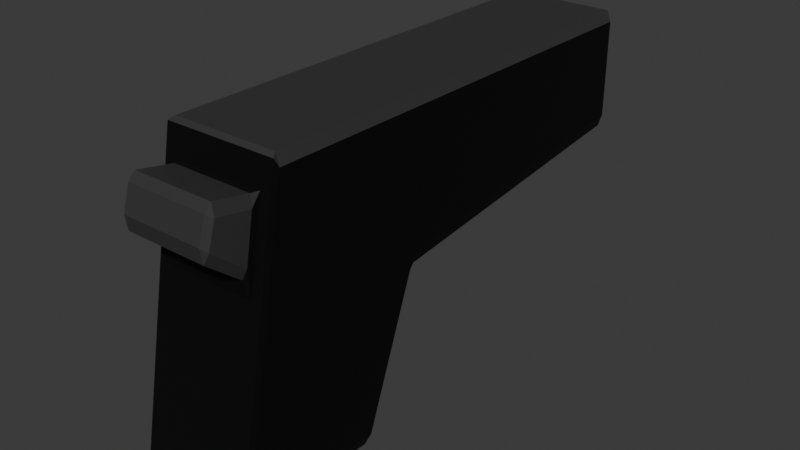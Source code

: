 # Source: Gun.blend  (saved by Blender 4.3.34; exported with 4.5.12 LTS)
import bpy
from mathutils import Matrix  # noqa: F401  (used for matrix-valued properties, if any)

bpy.ops.wm.read_factory_settings(use_empty=True)
scene = bpy.context.scene
scene.name = 'Scene'

# ---- collections
col_collection = bpy.data.collections.new('Collection'); scene.collection.children.link(col_collection)

# ---- materials (node trees are filled in below, after node groups)
mat_pistolblack = bpy.data.materials.new('PistolBlack')
mat_pistolgray = bpy.data.materials.new('PistolGray')

# ---- material node trees
mat_pistolblack.use_nodes = True; mat_pistolblack.node_tree.nodes.clear()
_N = mat_pistolblack.node_tree.nodes; _L = mat_pistolblack.node_tree.links
n0 = _N.new('ShaderNodeBsdfPrincipled'); n0.name = 'Principled BSDF'; n0.location = (10, 300)
n0.inputs[0].default_value = (0.005239, 0.005239, 0.005239, 1.0)
n0.inputs[2].default_value = 0.4606
n0.inputs[13].default_value = 0.1457
n0.inputs[20].default_value = 0.0
n0.inputs[27].default_value = (0.03533, 0.03804, 0.03274, 1.0)
n1 = _N.new('ShaderNodeOutputMaterial'); n1.name = 'Material Output'; n1.location = (300, 300)
_L.new(n0.outputs[0], n1.inputs[0])
n1.is_active_output = True
mat_pistolgray.use_nodes = True; mat_pistolgray.node_tree.nodes.clear()
_N = mat_pistolgray.node_tree.nodes; _L = mat_pistolgray.node_tree.links
n0 = _N.new('ShaderNodeBsdfPrincipled'); n0.name = 'Principled BSDF'; n0.location = (10, 300)
n0.inputs[0].default_value = (0.04245, 0.04245, 0.04245, 1.0)
n0.inputs[13].default_value = 0.1693
n0.inputs[27].default_value = (0.0, 0.0, 0.0, 1.0)
n0.inputs[28].default_value = 0.09
n1 = _N.new('ShaderNodeOutputMaterial'); n1.name = 'Material Output'; n1.location = (300, 300)
_L.new(n0.outputs[0], n1.inputs[0])
n1.is_active_output = True

# ---- world
world_world = bpy.data.worlds.new('World'); scene.world = world_world
world_world.use_nodes = True; world_world.node_tree.nodes.clear()
_N = world_world.node_tree.nodes; _L = world_world.node_tree.links
n0 = _N.new('ShaderNodeOutputWorld'); n0.name = 'World Output'; n0.location = (300, 300)
n1 = _N.new('ShaderNodeBackground'); n1.name = 'Background'; n1.location = (10, 300)
n1.inputs[0].default_value = (0.05088, 0.05088, 0.05088, 1.0)
_L.new(n1.outputs[0], n0.inputs[0])
n0.is_active_output = True
world_world.color = (0.05088, 0.05088, 0.05088)
world_world.sun_shadow_jitter_overblur = 0.0

# ---- meshes
me_cube_001 = bpy.data.meshes.new('Cube.001')
me_cube_001.from_pydata([(-0.7822, -1.282, 0.4424), (-0.7963, -1.274, 0.2627), (-0.7115, -1.306, 0.3759), (-0.7822, -1.174, 0.7339), (-0.7115, -1.139, 0.8016), (-0.8002, -1.07, 0.8127), (-0.9293, 0.2016, -1.0), (-1.0, 0.2472, -0.9293), (-0.9293, 0.291, -0.9551), (-0.9293, 1.0, 1.0), (-1.0, 1.0, 0.9293), (0.7822, -1.282, 0.4424), (0.7115, -1.306, 0.3759), (0.7963, -1.274, 0.2627), (0.7822, -1.174, 0.7339), (0.8002, -1.07, 0.8127), (0.7115, -1.139, 0.8016), (0.9293, 0.2016, -1.0), (0.9293, 0.291, -0.9551), (1.0, 0.2472, -0.9293), (1.0, 1.0, 0.9293), (0.9293, 1.0, 1.0), (0.9293, 0.967, -0.04794), (0.9293, 1.055, -0.0005882), (1.0, 1.0, 0.07967), (-0.9293, 0.967, -0.04794), (-1.0, 1.0, 0.07967), (-0.9293, 1.055, -0.0005882), (-0.9293, 4.929, 1.0), (-0.9293, 5.0, 0.9293), (-1.0, 4.929, 0.9293), (0.9293, 4.929, 1.0), (1.0, 4.929, 0.9293), (0.9293, 5.0, 0.9293), (1.0, 4.929, 0.2997), (0.9293, 4.931, 0.2169), (0.9293, 5.0, 0.2896), (-1.0, 4.929, 0.2997), (-0.9293, 5.0, 0.2896), (-0.9293, 4.931, 0.2169), (-0.9293, -1.655, -1.0), (-0.9834, -1.704, -0.8973), (-1.0, -1.641, -0.9293), (-0.9798, -1.007, 0.9811), (-0.9293, -0.9391, 1.0), (-1.0, -0.9508, 0.9293), (0.9293, -0.9391, 1.0), (0.9798, -1.007, 0.9811), (1.0, -0.9508, 0.9293), (0.9293, -1.655, -1.0), (1.0, -1.641, -0.9293), (0.9834, -1.704, -0.8973), (-0.7822, -1.719, 0.614), (-0.7115, -1.75, 0.5505), (-0.7115, -1.782, 0.6453), (-0.7822, -1.62, 0.7753), (-0.7115, -1.688, 0.7995), (-0.7115, -1.599, 0.8443), (0.7822, -1.62, 0.7753), (0.7115, -1.599, 0.8443), (0.7115, -1.688, 0.7995), (0.7822, -1.719, 0.614), (0.7115, -1.782, 0.6453), (0.7115, -1.75, 0.5505), (-4.591e-09, 5.095, 0.7397), (-4.591e-09, 4.834, 0.7397), (0.06777, 5.095, 0.7372), (0.06777, 4.834, 0.7372), (0.1329, 5.095, 0.7298), (0.1329, 4.834, 0.7298), (0.193, 5.095, 0.7178), (0.193, 4.834, 0.7178), (0.2456, 5.095, 0.7016), (0.2456, 4.834, 0.7016), (0.2888, 5.095, 0.6818), (0.2888, 4.834, 0.6818), (0.3209, 5.095, 0.6593), (0.3209, 4.834, 0.6593), (0.3407, 5.095, 0.6349), (0.3407, 4.834, 0.6349), (0.3474, 5.095, 0.6094), (0.3474, 4.834, 0.6094), (0.3407, 5.095, 0.584), (0.3407, 4.834, 0.584), (0.3209, 5.095, 0.5596), (0.3209, 4.834, 0.5596), (0.2888, 5.095, 0.5371), (0.2888, 4.834, 0.5371), (0.2456, 5.095, 0.5173), (0.2456, 4.834, 0.5173), (0.193, 5.095, 0.5011), (0.193, 4.834, 0.5011), (0.1329, 5.095, 0.4891), (0.1329, 4.834, 0.4891), (0.06777, 5.095, 0.4817), (0.06777, 4.834, 0.4817), (-4.591e-09, 5.095, 0.4792), (-4.591e-09, 4.834, 0.4792), (-0.06777, 5.095, 0.4817), (-0.06777, 4.834, 0.4817), (-0.1329, 5.095, 0.4891), (-0.1329, 4.834, 0.4891), (-0.193, 5.095, 0.5011), (-0.193, 4.834, 0.5011), (-0.2456, 5.095, 0.5173), (-0.2456, 4.834, 0.5173), (-0.2888, 5.095, 0.5371), (-0.2888, 4.834, 0.5371), (-0.3209, 5.095, 0.5596), (-0.3209, 4.834, 0.5596), (-0.3407, 5.095, 0.584), (-0.3407, 4.834, 0.584), (-0.3474, 5.095, 0.6094), (-0.3474, 4.834, 0.6094), (-0.3407, 5.095, 0.6349), (-0.3407, 4.834, 0.6349), (-0.3209, 5.095, 0.6593), (-0.3209, 4.834, 0.6593), (-0.2888, 5.095, 0.6818), (-0.2888, 4.834, 0.6818), (-0.2456, 5.095, 0.7016), (-0.2456, 4.834, 0.7016), (-0.193, 5.095, 0.7178), (-0.193, 4.834, 0.7178), (-0.1329, 5.095, 0.7298), (-0.1329, 4.834, 0.7298), (-0.06777, 5.095, 0.7372), (-0.06777, 4.834, 0.7372), (-4.591e-09, 5.095, 0.7397), (0.06777, 5.095, 0.7372), (0.1329, 5.095, 0.7298), (0.193, 5.095, 0.7178), (0.2456, 5.095, 0.7016), (0.2888, 5.095, 0.6818), (0.3209, 5.095, 0.6593), (0.3407, 5.095, 0.6349), (0.3474, 5.095, 0.6094), (0.3407, 5.095, 0.584), (0.3209, 5.095, 0.5596), (0.2888, 5.095, 0.5371), (0.2456, 5.095, 0.5173), (0.193, 5.095, 0.5011), (0.1329, 5.095, 0.4891), (0.06777, 5.095, 0.4817), (-4.591e-09, 5.095, 0.4792), (-0.06777, 5.095, 0.4817), (-0.1329, 5.095, 0.4891), (-0.193, 5.095, 0.5011), (-0.2456, 5.095, 0.5173), (-0.2888, 5.095, 0.5371), (-0.3209, 5.095, 0.5596), (-0.3407, 5.095, 0.584), (-0.3474, 5.095, 0.6094), (-0.3407, 5.095, 0.6349), (-0.3209, 5.095, 0.6593), (-0.2888, 5.095, 0.6818), (-0.2456, 5.095, 0.7016), (-0.193, 5.095, 0.7178), (-0.1329, 5.095, 0.7298), (-0.06777, 5.095, 0.7372), (-5.274e-09, 5.095, 0.6773), (0.03528, 5.095, 0.6759), (0.0692, 5.095, 0.6721), (0.1005, 5.095, 0.6658), (0.1279, 5.095, 0.6574), (0.1503, 5.095, 0.6471), (0.1671, 5.095, 0.6354), (0.1773, 5.095, 0.6227), (0.1808, 5.095, 0.6094), (0.1773, 5.095, 0.5962), (0.1671, 5.095, 0.5835), (0.1503, 5.095, 0.5718), (0.1279, 5.095, 0.5615), (0.1005, 5.095, 0.5531), (0.0692, 5.095, 0.5468), (0.03528, 5.095, 0.5429), (-5.274e-09, 5.095, 0.5416), (-0.03528, 5.095, 0.5429), (-0.0692, 5.095, 0.5468), (-0.1005, 5.095, 0.5531), (-0.1279, 5.095, 0.5615), (-0.1503, 5.095, 0.5718), (-0.1671, 5.095, 0.5835), (-0.1773, 5.095, 0.5962), (-0.1808, 5.095, 0.6094), (-0.1773, 5.095, 0.6227), (-0.1671, 5.095, 0.6354), (-0.1503, 5.095, 0.6471), (-0.1279, 5.095, 0.6574), (-0.1005, 5.095, 0.6658), (-0.0692, 5.095, 0.6721), (-0.03528, 5.095, 0.6759)], [], [(8, 25, 22, 18), (21, 9, 44, 46), (20, 24, 34, 32), (13, 1, 41, 51), (42, 45, 10, 26, 7), (9, 21, 31, 28), (62, 60, 56, 54), (11, 14, 58, 61), (26, 10, 30, 37), (36, 38, 29, 33), (23, 27, 39, 35), (2, 12, 63, 53), (19, 24, 20, 48, 50), (16, 4, 57, 59), (6, 17, 49, 40), (1, 5, 43, 41), (5, 15, 47, 43), (15, 13, 51, 47), (0, 1, 2), (3, 4, 5), (6, 7, 8), (11, 12, 13), (14, 15, 16), (17, 18, 19), (22, 23, 24), (25, 26, 27), (28, 29, 30), (31, 32, 33), (34, 35, 36), (37, 38, 39), (40, 41, 42), (43, 44, 45), (46, 47, 48), (49, 50, 51), (52, 53, 54), (55, 56, 57), (58, 59, 60), (61, 62, 63), (6, 40, 42, 7), (41, 43, 45, 42), (44, 9, 10, 45), (25, 8, 7, 26), (17, 6, 8, 18), (24, 19, 18, 22), (49, 17, 19, 50), (21, 46, 48, 20), (47, 51, 50, 48), (40, 49, 51, 41), (46, 44, 43, 47), (22, 25, 27, 23), (28, 31, 33, 29), (32, 34, 36, 33), (29, 38, 37, 30), (35, 39, 38, 36), (9, 28, 30, 10), (39, 27, 26, 37), (20, 32, 31, 21), (34, 24, 23, 35), (0, 3, 5, 1), (14, 11, 13, 15), (1, 13, 12, 2), (15, 5, 4, 16), (54, 56, 55, 52), (60, 62, 61, 58), (53, 63, 62, 54), (59, 57, 56, 60), (11, 61, 63, 12), (52, 0, 2, 53), (57, 4, 3, 55), (58, 14, 16, 59), (3, 0, 52, 55), (64, 65, 67, 66), (66, 67, 69, 68), (68, 69, 71, 70), (70, 71, 73, 72), (72, 73, 75, 74), (74, 75, 77, 76), (76, 77, 79, 78), (78, 79, 81, 80), (80, 81, 83, 82), (82, 83, 85, 84), (84, 85, 87, 86), (86, 87, 89, 88), (88, 89, 91, 90), (90, 91, 93, 92), (92, 93, 95, 94), (94, 95, 97, 96), (96, 97, 99, 98), (98, 99, 101, 100), (100, 101, 103, 102), (102, 103, 105, 104), (104, 105, 107, 106), (106, 107, 109, 108), (108, 109, 111, 110), (110, 111, 113, 112), (112, 113, 115, 114), (114, 115, 117, 116), (116, 117, 119, 118), (118, 119, 121, 120), (120, 121, 123, 122), (122, 123, 125, 124), (67, 65, 127, 125, 123, 121, 119, 117, 115, 113, 111, 109, 107, 105, 103, 101, 99, 97, 95, 93, 91, 89, 87, 85, 83, 81, 79, 77, 75, 73, 71, 69), (124, 125, 127, 126), (126, 127, 65, 64), (70, 72, 132, 131), (132, 133, 165, 164), (88, 90, 141, 140), (106, 108, 150, 149), (124, 126, 159, 158), (80, 82, 137, 136), (98, 100, 146, 145), (116, 118, 155, 154), (72, 74, 133, 132), (90, 92, 142, 141), (108, 110, 151, 150), (64, 66, 129, 128), (126, 64, 128, 159), (82, 84, 138, 137), (100, 102, 147, 146), (118, 120, 156, 155), (74, 76, 134, 133), (92, 94, 143, 142), (110, 112, 152, 151), (66, 68, 130, 129), (84, 86, 139, 138), (102, 104, 148, 147), (120, 122, 157, 156), (76, 78, 135, 134), (94, 96, 144, 143), (112, 114, 153, 152), (68, 70, 131, 130), (86, 88, 140, 139), (104, 106, 149, 148), (122, 124, 158, 157), (78, 80, 136, 135), (96, 98, 145, 144), (114, 116, 154, 153), (159, 128, 160, 191), (146, 147, 179, 178), (133, 134, 166, 165), (147, 148, 180, 179), (134, 135, 167, 166), (148, 149, 181, 180), (135, 136, 168, 167), (149, 150, 182, 181), (136, 137, 169, 168), (150, 151, 183, 182), (137, 138, 170, 169), (151, 152, 184, 183), (138, 139, 171, 170), (152, 153, 185, 184), (139, 140, 172, 171), (153, 154, 186, 185), (140, 141, 173, 172), (154, 155, 187, 186), (141, 142, 174, 173), (128, 129, 161, 160), (155, 156, 188, 187), (142, 143, 175, 174), (129, 130, 162, 161), (156, 157, 189, 188), (143, 144, 176, 175), (130, 131, 163, 162), (157, 158, 190, 189), (144, 145, 177, 176), (131, 132, 164, 163), (158, 159, 191, 190), (145, 146, 178, 177)])
me_cube_001.polygons.foreach_set('material_index', [0, 1, 0, 0, 0, 1, 1, 1, 0, 0, 0, 1, 0, 1, 0, 0, 0, 0, 0, 0, 0, 0, 0, 0, 0, 0, 1, 1, 0, 0, 0, 1, 1, 0, 1, 1, 1, 1, 0, 0, 1, 0, 0, 0, 0, 1, 0, 0, 1, 0, 1, 0, 0, 0, 1, 0, 1, 0, 0, 0, 0, 0, 1, 1, 1, 1, 1, 1, 1, 1, 1, 1, 1, 1, 1, 1, 1, 1, 1, 1, 1, 1, 1, 1, 1, 1, 1, 1, 1, 1, 1, 1, 1, 1, 1, 1, 1, 1, 1, 1, 1, 1, 1, 1, 1, 1, 1, 1, 1, 1, 1, 1, 1, 1, 1, 1, 1, 1, 1, 1, 1, 1, 1, 1, 1, 1, 1, 1, 1, 1, 1, 1, 1, 1, 1, 1, 1, 1, 1, 1, 1, 1, 1, 1, 1, 1, 1, 1, 1, 1, 1, 1, 1, 1, 1, 1, 1, 1, 1, 1, 1, 1, 1, 1, 1, 1, 1, 1])
_uv = me_cube_001.uv_layers.new(name='UVMap')
_uv.uv.foreach_set('vector', [0.3806, 0.2588, 0.494, 0.2588, 0.494, 0.4912, 0.3806, 0.4912, 0.6338, 0.5, 0.8662, 0.5, 0.8662, 0.7424, 0.6338, 0.7424, 0.6162, 0.5, 0.51, 0.5, 0.5127, 0.5, 0.6138, 0.5, 0.5328, 0.7755, 0.5328, 0.9745, 0.3878, 0.9979, 0.3878, 0.7521, 0.3838, 0.00932, 0.6162, 0.009174, 0.6162, 0.25, 0.51, 0.25, 0.3838, 0.2436, 0.8662, 0.5, 0.6338, 0.5, 0.6338, 0.5, 0.8662, 0.5, 0.5574, 0.7861, 0.5891, 0.7861, 0.5891, 0.9639, 0.5574, 0.9639, 0.5528, 0.7772, 0.5904, 0.7772, 0.5874, 0.7772, 0.5556, 0.7772, 0.51, 0.25, 0.6162, 0.25, 0.6138, 0.25, 0.5127, 0.25, 0.5106, 0.4912, 0.5106, 0.2588, 0.6136, 0.2588, 0.6136, 0.4912, 0.4995, 0.4912, 0.4995, 0.2588, 0.4995, 0.2588, 0.4995, 0.4912, 0.5438, 0.9639, 0.5438, 0.7861, 0.5438, 0.7861, 0.5438, 0.9639, 0.3838, 0.5064, 0.51, 0.5, 0.6162, 0.5, 0.6162, 0.7408, 0.3838, 0.7407, 0.5995, 0.7861, 0.5995, 0.9639, 0.5995, 0.9639, 0.5995, 0.7861, 0.1338, 0.507, 0.3662, 0.507, 0.3662, 0.7391, 0.1338, 0.7391, 0.5328, 0.9745, 0.6016, 0.975, 0.6226, 0.9975, 0.3878, 0.9979, 0.6016, 0.975, 0.6016, 0.775, 0.6226, 0.7525, 0.6226, 0.9975, 0.6016, 0.775, 0.5328, 0.7755, 0.3878, 0.7521, 0.6226, 0.7525, 0.5528, 0.9728, 0.5328, 0.9745, 0.5438, 0.9639, 0.5904, 0.9728, 0.5995, 0.9639, 0.6016, 0.975, 0.1338, 0.507, 0.125, 0.5013, 0.1338, 0.5, 0.5528, 0.7772, 0.5438, 0.7861, 0.5328, 0.7755, 0.5904, 0.7772, 0.6016, 0.775, 0.5995, 0.7861, 0.3662, 0.507, 0.3662, 0.5, 0.375, 0.5013, 0.494, 0.4912, 0.4995, 0.4912, 0.51, 0.5, 0.494, 0.2588, 0.51, 0.25, 0.4995, 0.2588, 0.625, 0.25, 0.6136, 0.25, 0.6138, 0.25, 0.625, 0.5, 0.6138, 0.5, 0.6136, 0.5, 0.5127, 0.5, 0.4995, 0.4912, 0.5106, 0.4912, 0.5127, 0.25, 0.5106, 0.2588, 0.4995, 0.2588, 0.1338, 0.7391, 0.1271, 0.7452, 0.125, 0.7373, 0.6226, 0.0, 0.625, 0.007613, 0.6162, 0.009174, 0.6221, 0.7531, 0.6226, 0.7525, 0.6192, 0.75, 0.3662, 0.7391, 0.375, 0.7373, 0.3729, 0.7452, 0.5556, 0.9728, 0.5438, 0.9639, 0.5574, 0.9639, 0.5874, 0.9728, 0.5891, 0.9639, 0.5995, 0.9639, 0.5874, 0.7772, 0.5995, 0.7861, 0.5891, 0.7861, 0.5556, 0.7772, 0.5574, 0.7861, 0.5438, 0.7861, 0.1338, 0.507, 0.1338, 0.7391, 0.125, 0.7373, 0.125, 0.5013, 0.3878, 0.0, 0.6226, 0.0, 0.6162, 0.009174, 0.3838, 0.00932, 0.625, 0.007613, 0.625, 0.25, 0.6162, 0.25, 0.6162, 0.009174, 0.494, 0.2588, 0.3806, 0.2588, 0.3838, 0.2436, 0.51, 0.25, 0.3662, 0.507, 0.1338, 0.507, 0.1338, 0.5, 0.3662, 0.5, 0.51, 0.5, 0.3838, 0.5064, 0.3806, 0.4912, 0.494, 0.4912, 0.3662, 0.7391, 0.3662, 0.507, 0.3838, 0.5064, 0.3838, 0.7407, 0.6338, 0.5, 0.6338, 0.7424, 0.6162, 0.7408, 0.6162, 0.5, 0.6226, 0.7525, 0.3878, 0.7521, 0.3838, 0.7407, 0.6162, 0.7408, 0.1338, 0.7391, 0.3662, 0.7391, 0.3729, 0.75, 0.1271, 0.75, 0.625, 0.7588, 0.625, 0.9912, 0.6226, 0.9975, 0.6226, 0.7525, 0.494, 0.4912, 0.494, 0.2588, 0.4995, 0.2588, 0.4995, 0.4912, 0.625, 0.2588, 0.625, 0.4912, 0.6136, 0.4912, 0.6136, 0.2588, 0.6138, 0.5, 0.5127, 0.5, 0.5106, 0.4912, 0.6136, 0.4912, 0.6136, 0.2588, 0.5106, 0.2588, 0.5127, 0.25, 0.6138, 0.25, 0.4995, 0.4912, 0.4995, 0.2588, 0.5106, 0.2588, 0.5106, 0.4912, 0.625, 0.25, 0.625, 0.25, 0.6138, 0.25, 0.6162, 0.25, 0.4995, 0.2588, 0.4995, 0.2588, 0.51, 0.25, 0.5127, 0.25, 0.6162, 0.5, 0.6138, 0.5, 0.6338, 0.5, 0.6338, 0.5, 0.5127, 0.5, 0.51, 0.5, 0.4995, 0.4912, 0.4995, 0.4912, 0.5528, 0.9728, 0.5904, 0.9728, 0.6016, 0.975, 0.5328, 0.9745, 0.5904, 0.7772, 0.5528, 0.7772, 0.5328, 0.7755, 0.6016, 0.775, 0.5328, 0.9745, 0.5328, 0.7755, 0.5438, 0.7861, 0.5438, 0.9639, 0.6016, 0.775, 0.6016, 0.975, 0.5995, 0.9639, 0.5995, 0.7861, 0.5574, 0.9639, 0.5891, 0.9639, 0.5874, 0.9728, 0.5556, 0.9728, 0.5891, 0.7861, 0.5574, 0.7861, 0.5556, 0.7772, 0.5874, 0.7772, 0.5438, 0.9639, 0.5438, 0.7861, 0.5574, 0.7861, 0.5574, 0.9639, 0.5995, 0.7861, 0.5995, 0.9639, 0.5891, 0.9639, 0.5891, 0.7861, 0.5528, 0.7772, 0.5556, 0.7772, 0.5438, 0.7861, 0.5438, 0.7861, 0.5556, 0.9728, 0.5528, 0.9728, 0.5438, 0.9639, 0.5438, 0.9639, 0.5995, 0.9639, 0.5995, 0.9639, 0.5904, 0.9728, 0.5874, 0.9728, 0.5874, 0.7772, 0.5904, 0.7772, 0.5995, 0.7861, 0.5995, 0.7861, 0.5904, 0.9728, 0.5528, 0.9728, 0.5556, 0.9728, 0.5874, 0.9728, 1.0, 0.5, 1.0, 1.0, 0.9688, 1.0, 0.9688, 0.5, 0.9688, 0.5, 0.9688, 1.0, 0.9375, 1.0, 0.9375, 0.5, 0.9375, 0.5, 0.9375, 1.0, 0.9062, 1.0, 0.9062, 0.5, 0.9062, 0.5, 0.9062, 1.0, 0.875, 1.0, 0.875, 0.5, 0.875, 0.5, 0.875, 1.0, 0.8438, 1.0, 0.8438, 0.5, 0.8438, 0.5, 0.8438, 1.0, 0.8125, 1.0, 0.8125, 0.5, 0.8125, 0.5, 0.8125, 1.0, 0.7812, 1.0, 0.7812, 0.5, 0.7812, 0.5, 0.7812, 1.0, 0.75, 1.0, 0.75, 0.5, 0.75, 0.5, 0.75, 1.0, 0.7188, 1.0, 0.7188, 0.5, 0.7188, 0.5, 0.7188, 1.0, 0.6875, 1.0, 0.6875, 0.5, 0.6875, 0.5, 0.6875, 1.0, 0.6562, 1.0, 0.6562, 0.5, 0.6562, 0.5, 0.6562, 1.0, 0.625, 1.0, 0.625, 0.5, 0.625, 0.5, 0.625, 1.0, 0.5938, 1.0, 0.5938, 0.5, 0.5938, 0.5, 0.5938, 1.0, 0.5625, 1.0, 0.5625, 0.5, 0.5625, 0.5, 0.5625, 1.0, 0.5312, 1.0, 0.5312, 0.5, 0.5312, 0.5, 0.5312, 1.0, 0.5, 1.0, 0.5, 0.5, 0.5, 0.5, 0.5, 1.0, 0.4688, 1.0, 0.4688, 0.5, 0.4688, 0.5, 0.4688, 1.0, 0.4375, 1.0, 0.4375, 0.5, 0.4375, 0.5, 0.4375, 1.0, 0.4062, 1.0, 0.4062, 0.5, 0.4062, 0.5, 0.4062, 1.0, 0.375, 1.0, 0.375, 0.5, 0.375, 0.5, 0.375, 1.0, 0.3438, 1.0, 0.3438, 0.5, 0.3438, 0.5, 0.3438, 1.0, 0.3125, 1.0, 0.3125, 0.5, 0.3125, 0.5, 0.3125, 1.0, 0.2812, 1.0, 0.2812, 0.5, 0.2812, 0.5, 0.2812, 1.0, 0.25, 1.0, 0.25, 0.5, 0.25, 0.5, 0.25, 1.0, 0.2188, 1.0, 0.2188, 0.5, 0.2188, 0.5, 0.2188, 1.0, 0.1875, 1.0, 0.1875, 0.5, 0.1875, 0.5, 0.1875, 1.0, 0.1562, 1.0, 0.1562, 0.5, 0.1562, 0.5, 0.1562, 1.0, 0.125, 1.0, 0.125, 0.5, 0.125, 0.5, 0.125, 1.0, 0.09375, 1.0, 0.09375, 0.5, 0.09375, 0.5, 0.09375, 1.0, 0.0625, 1.0, 0.0625, 0.5, 0.2968, 0.4854, 0.25, 0.49, 0.2032, 0.4854, 0.1582, 0.4717, 0.1167, 0.4496, 0.08029, 0.4197, 0.05045, 0.3833, 0.02827, 0.3418, 0.01461, 0.2968, 0.01, 0.25, 0.01461, 0.2032, 0.02827, 0.1582, 0.05045, 0.1167, 0.08029, 0.08029, 0.1167, 0.05045, 0.1582, 0.02827, 0.2032, 0.01461, 0.25, 0.01, 0.2968, 0.01461, 0.3418, 0.02827, 0.3833, 0.05045, 0.4197, 0.08029, 0.4496, 0.1167, 0.4717, 0.1582, 0.4854, 0.2032, 0.49, 0.25, 0.4854, 0.2968, 0.4717, 0.3418, 0.4496, 0.3833, 0.4197, 0.4197, 0.3833, 0.4496, 0.3418, 0.4717, 0.0625, 0.5, 0.0625, 1.0, 0.03125, 1.0, 0.03125, 0.5, 0.03125, 0.5, 0.03125, 1.0, 0.0, 1.0, 0.0, 0.5, 0.9062, 0.5, 0.875, 0.5, 0.875, 0.5, 0.9062, 0.5, 0.875, 0.5, 0.8438, 0.5, 0.8438, 0.5, 0.875, 0.5, 0.625, 0.5, 0.5938, 0.5, 0.5938, 0.5, 0.625, 0.5, 0.3438, 0.5, 0.3125, 0.5, 0.3125, 0.5, 0.3438, 0.5, 0.0625, 0.5, 0.03125, 0.5, 0.03125, 0.5, 0.0625, 0.5, 0.75, 0.5, 0.7188, 0.5, 0.7188, 0.5, 0.75, 0.5, 0.4688, 0.5, 0.4375, 0.5, 0.4375, 0.5, 0.4688, 0.5, 0.1875, 0.5, 0.1562, 0.5, 0.1562, 0.5, 0.1875, 0.5, 0.875, 0.5, 0.8438, 0.5, 0.8438, 0.5, 0.875, 0.5, 0.5938, 0.5, 0.5625, 0.5, 0.5625, 0.5, 0.5938, 0.5, 0.3125, 0.5, 0.2812, 0.5, 0.2812, 0.5, 0.3125, 0.5, 1.0, 0.5, 0.9688, 0.5, 0.9688, 0.5, 1.0, 0.5, 0.03125, 0.5, 0.0, 0.5, 0.0, 0.5, 0.03125, 0.5, 0.7188, 0.5, 0.6875, 0.5, 0.6875, 0.5, 0.7188, 0.5, 0.4375, 0.5, 0.4062, 0.5, 0.4062, 0.5, 0.4375, 0.5, 0.1562, 0.5, 0.125, 0.5, 0.125, 0.5, 0.1562, 0.5, 0.8438, 0.5, 0.8125, 0.5, 0.8125, 0.5, 0.8438, 0.5, 0.5625, 0.5, 0.5312, 0.5, 0.5312, 0.5, 0.5625, 0.5, 0.2812, 0.5, 0.25, 0.5, 0.25, 0.5, 0.2812, 0.5, 0.9688, 0.5, 0.9375, 0.5, 0.9375, 0.5, 0.9688, 0.5, 0.6875, 0.5, 0.6562, 0.5, 0.6562, 0.5, 0.6875, 0.5, 0.4062, 0.5, 0.375, 0.5, 0.375, 0.5, 0.4062, 0.5, 0.125, 0.5, 0.09375, 0.5, 0.09375, 0.5, 0.125, 0.5, 0.8125, 0.5, 0.7812, 0.5, 0.7812, 0.5, 0.8125, 0.5, 0.5312, 0.5, 0.5, 0.5, 0.5, 0.5, 0.5312, 0.5, 0.25, 0.5, 0.2188, 0.5, 0.2188, 0.5, 0.25, 0.5, 0.9375, 0.5, 0.9062, 0.5, 0.9062, 0.5, 0.9375, 0.5, 0.6562, 0.5, 0.625, 0.5, 0.625, 0.5, 0.6562, 0.5, 0.375, 0.5, 0.3438, 0.5, 0.3438, 0.5, 0.375, 0.5, 0.09375, 0.5, 0.0625, 0.5, 0.0625, 0.5, 0.09375, 0.5, 0.7812, 0.5, 0.75, 0.5, 0.75, 0.5, 0.7812, 0.5, 0.5, 0.5, 0.4688, 0.5, 0.4688, 0.5, 0.5, 0.5, 0.2188, 0.5, 0.1875, 0.5, 0.1875, 0.5, 0.2188, 0.5, 0.03125, 0.5, 0.0, 0.5, 0.0, 0.5, 0.03125, 0.5, 0.4375, 0.5, 0.4062, 0.5, 0.4062, 0.5, 0.4375, 0.5, 0.8438, 0.5, 0.8125, 0.5, 0.8125, 0.5, 0.8438, 0.5, 0.4062, 0.5, 0.375, 0.5, 0.375, 0.5, 0.4062, 0.5, 0.8125, 0.5, 0.7812, 0.5, 0.7812, 0.5, 0.8125, 0.5, 0.375, 0.5, 0.3438, 0.5, 0.3438, 0.5, 0.375, 0.5, 0.7812, 0.5, 0.75, 0.5, 0.75, 0.5, 0.7812, 0.5, 0.3438, 0.5, 0.3125, 0.5, 0.3125, 0.5, 0.3438, 0.5, 0.75, 0.5, 0.7188, 0.5, 0.7188, 0.5, 0.75, 0.5, 0.3125, 0.5, 0.2812, 0.5, 0.2812, 0.5, 0.3125, 0.5, 0.7188, 0.5, 0.6875, 0.5, 0.6875, 0.5, 0.7188, 0.5, 0.2812, 0.5, 0.25, 0.5, 0.25, 0.5, 0.2812, 0.5, 0.6875, 0.5, 0.6562, 0.5, 0.6562, 0.5, 0.6875, 0.5, 0.25, 0.5, 0.2188, 0.5, 0.2188, 0.5, 0.25, 0.5, 0.6562, 0.5, 0.625, 0.5, 0.625, 0.5, 0.6562, 0.5, 0.2188, 0.5, 0.1875, 0.5, 0.1875, 0.5, 0.2188, 0.5, 0.625, 0.5, 0.5938, 0.5, 0.5938, 0.5, 0.625, 0.5, 0.1875, 0.5, 0.1562, 0.5, 0.1562, 0.5, 0.1875, 0.5, 0.5938, 0.5, 0.5625, 0.5, 0.5625, 0.5, 0.5938, 0.5, 1.0, 0.5, 0.9688, 0.5, 0.9688, 0.5, 1.0, 0.5, 0.1562, 0.5, 0.125, 0.5, 0.125, 0.5, 0.1562, 0.5, 0.5625, 0.5, 0.5312, 0.5, 0.5312, 0.5, 0.5625, 0.5, 0.9688, 0.5, 0.9375, 0.5, 0.9375, 0.5, 0.9688, 0.5, 0.125, 0.5, 0.09375, 0.5, 0.09375, 0.5, 0.125, 0.5, 0.5312, 0.5, 0.5, 0.5, 0.5, 0.5, 0.5312, 0.5, 0.9375, 0.5, 0.9062, 0.5, 0.9062, 0.5, 0.9375, 0.5, 0.09375, 0.5, 0.0625, 0.5, 0.0625, 0.5, 0.09375, 0.5, 0.5, 0.5, 0.4688, 0.5, 0.4688, 0.5, 0.5, 0.5, 0.9062, 0.5, 0.875, 0.5, 0.875, 0.5, 0.9062, 0.5, 0.0625, 0.5, 0.03125, 0.5, 0.03125, 0.5, 0.0625, 0.5, 0.4688, 0.5, 0.4375, 0.5, 0.4375, 0.5, 0.4688, 0.5])
me_cube_001.materials.append(mat_pistolblack)
me_cube_001.materials.append(mat_pistolgray)
me_cube_001.update()

# ---- objects
ob_cube = bpy.data.objects.new('Cube', me_cube_001)

# ---- transforms, parenting, visibility, modifiers, constraints
ob_cube.location = (0.0, 0.0, 0.0)
ob_cube.scale = (0.0375, 0.05, 0.1)

# ---- collection membership
col_collection.objects.link(ob_cube)

# ---- scene / render settings (as saved in the file)
scene.frame_start = 1; scene.frame_end = 250; scene.frame_set(1)
scene.render.engine = 'BLENDER_EEVEE_NEXT'
bpy.context.view_layer.update()

# ---- added for rendering (the .blend has no active camera and no usable light): camera, sun
cam_auto = bpy.data.cameras.new('AutoCamera')
cam_auto.lens = 50.0
cam_auto.sensor_width = 36.0
cam_auto.clip_end = 1000.0
ob_auto_camera = bpy.data.objects.new('AutoCamera', cam_auto)
scene.collection.objects.link(ob_auto_camera)
ob_auto_camera.location = (0.374518, -0.366612, 0.299614)
ob_auto_camera.rotation_euler = (1.09748, -7.21219e-08, 0.694738)
scene.camera = ob_auto_camera
light_auto_sun = bpy.data.lights.new('AutoSun', 'SUN')
light_auto_sun.energy = 3.0
light_auto_sun.angle = 0.0523599
ob_auto_sun = bpy.data.objects.new('AutoSun', light_auto_sun)
scene.collection.objects.link(ob_auto_sun)
ob_auto_sun.rotation_euler = (0.872665, 0.174533, 0.523599)
bpy.context.view_layer.update()

